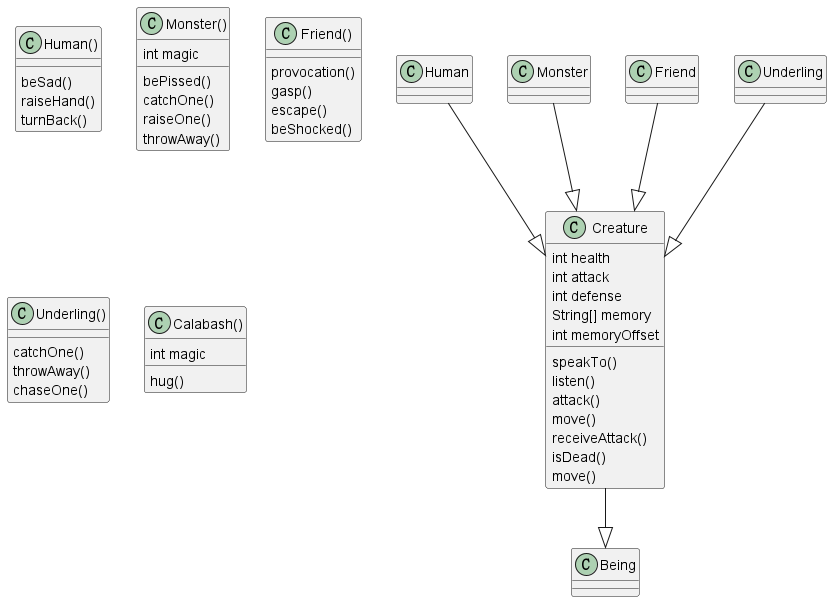

The diagram above was rendered by PlantUML. Its source (embedded in the PNG):
@startuml

class Being

class Creature{

    int health
    int attack
    int defense
    String[] memory
    int memoryOffset

    speakTo()
    listen()
    attack()
    move()
    receiveAttack()
    isDead()
    move()
}

class Human(){

    beSad()
    raiseHand()
    turnBack()
}

class Monster(){

    int magic
    bePissed()
    catchOne()
    raiseOne()
    throwAway()
}

class Friend(){

    provocation()
    gasp()
    escape()
    beShocked()
}

class Underling(){

    catchOne()
    throwAway()
    chaseOne()
}

class Calabash(){
    
    int magic
    hug()
}

Creature --|> Being

Human --|> Creature

Monster --|> Creature

Friend --|> Creature

Underling --|> Creature

@enduml